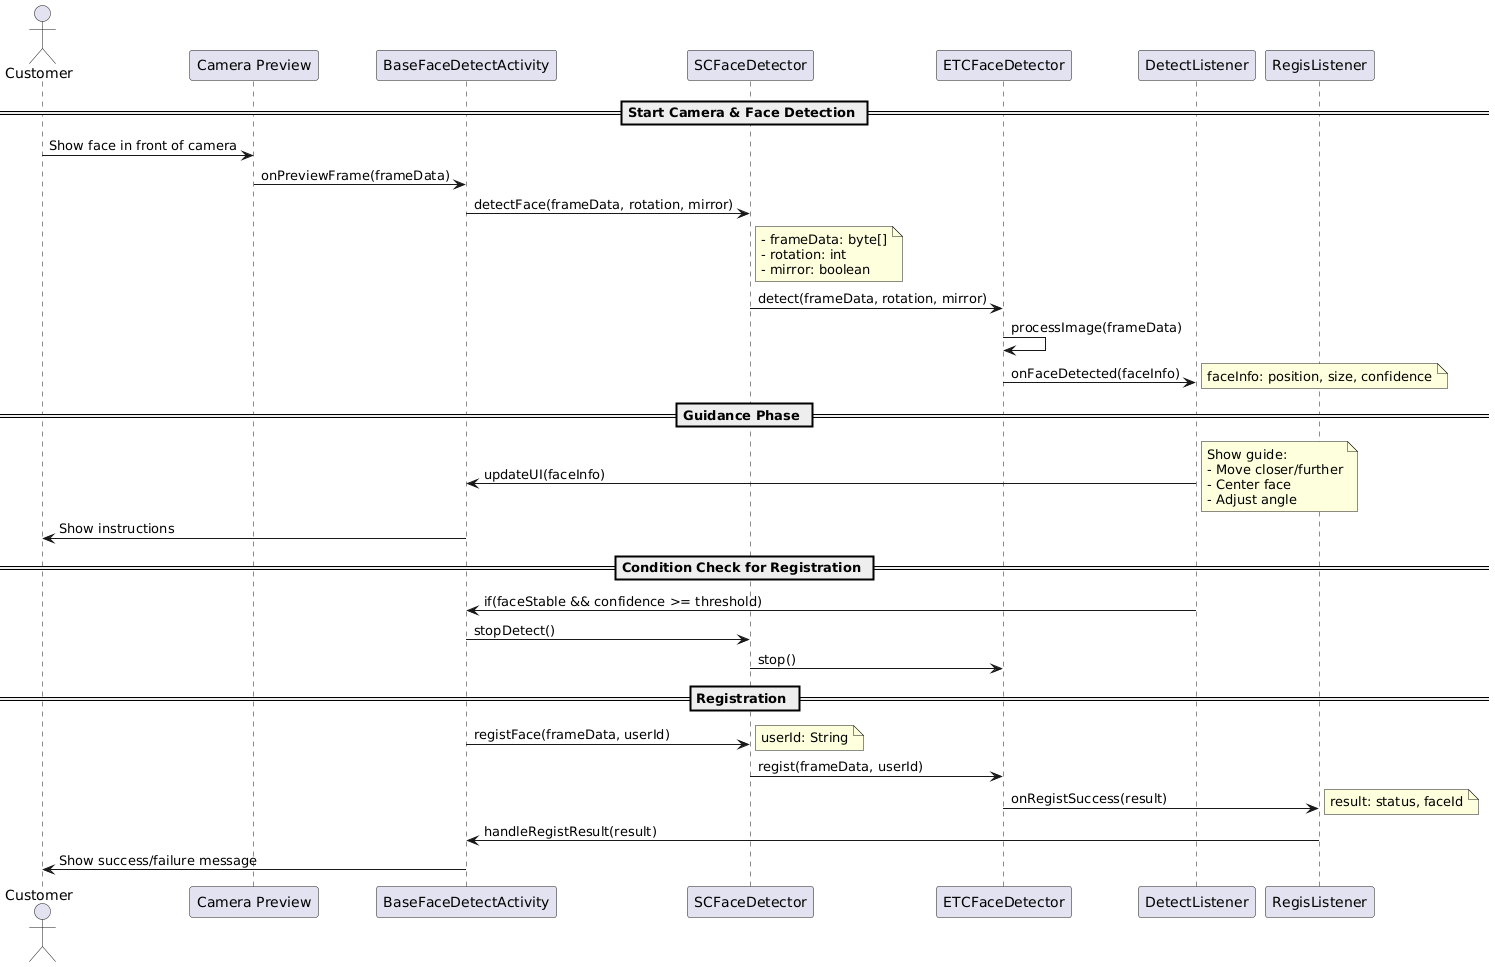

The diagram above was rendered by PlantUML. Its source (embedded in the PNG):
@startuml
actor Customer
participant Camera as "Camera Preview"
participant BaseFaceDetectActivity as "BaseFaceDetectActivity"
participant SCFaceDetector as "SCFaceDetector"
participant ETCFaceDetector as "ETCFaceDetector"
participant DetectListener as "DetectListener"
participant RegisListener as "RegisListener"

== Start Camera & Face Detection ==
Customer -> Camera : Show face in front of camera
Camera -> BaseFaceDetectActivity : onPreviewFrame(frameData)
BaseFaceDetectActivity -> SCFaceDetector : detectFace(frameData, rotation, mirror)
note right of SCFaceDetector
  - frameData: byte[]
  - rotation: int
  - mirror: boolean
end note
SCFaceDetector -> ETCFaceDetector : detect(frameData, rotation, mirror)
ETCFaceDetector -> ETCFaceDetector : processImage(frameData)
ETCFaceDetector -> DetectListener : onFaceDetected(faceInfo)
note right
  faceInfo: position, size, confidence
end note

== Guidance Phase ==
DetectListener -> BaseFaceDetectActivity : updateUI(faceInfo)
note right
  Show guide:
  - Move closer/further
  - Center face
  - Adjust angle
end note
BaseFaceDetectActivity -> Customer : Show instructions

== Condition Check for Registration ==
DetectListener -> BaseFaceDetectActivity : if(faceStable && confidence >= threshold)
BaseFaceDetectActivity -> SCFaceDetector : stopDetect()
SCFaceDetector -> ETCFaceDetector : stop()

== Registration ==
BaseFaceDetectActivity -> SCFaceDetector : registFace(frameData, userId)
note right
  userId: String
end note
SCFaceDetector -> ETCFaceDetector : regist(frameData, userId)
ETCFaceDetector -> RegisListener : onRegistSuccess(result)
note right
  result: status, faceId
end note
RegisListener -> BaseFaceDetectActivity : handleRegistResult(result)
BaseFaceDetectActivity -> Customer : Show success/failure message
@enduml